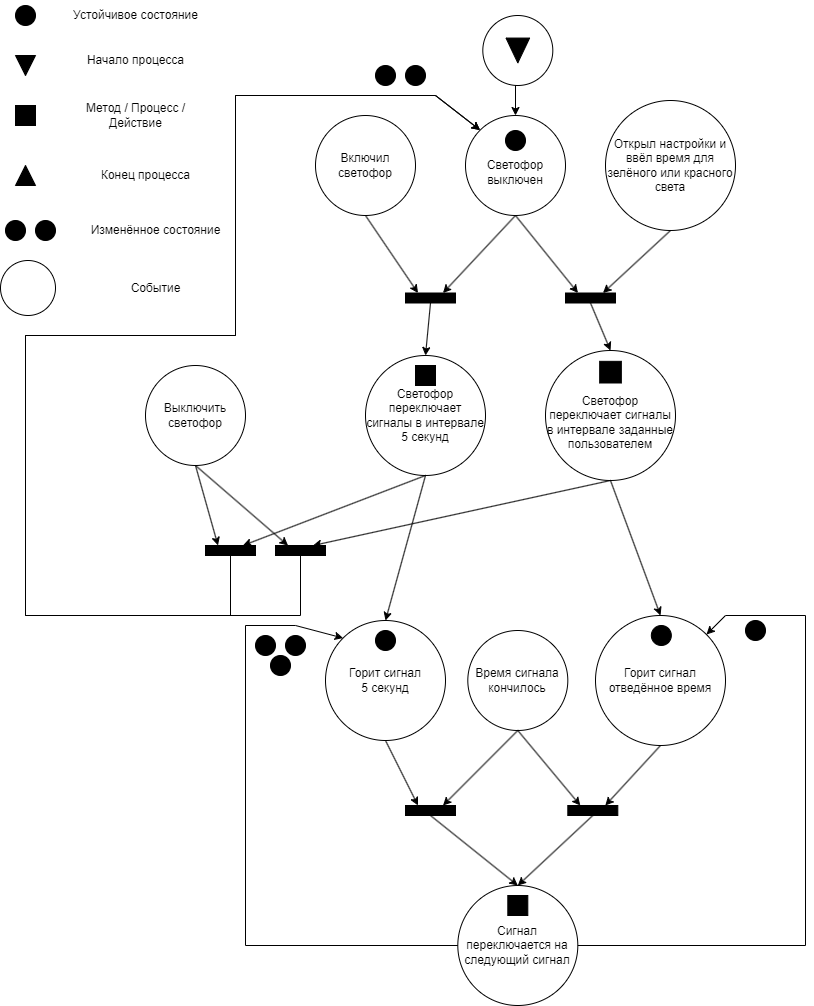

The diagram above was exported from draw.io. Its source (the exported page's mxGraphModel, read from the mxfile embedded in the PNG):
<mxGraphModel dx="1717" dy="992" grid="1" gridSize="10" guides="1" tooltips="1" connect="1" arrows="1" fold="1" page="1" pageScale="1" pageWidth="827" pageHeight="1169" math="0" shadow="0">
  <root>
    <mxCell id="UjEECUcgLwjqPEmS53h7-0" />
    <mxCell id="UjEECUcgLwjqPEmS53h7-1" parent="UjEECUcgLwjqPEmS53h7-0" />
    <mxCell id="UjEECUcgLwjqPEmS53h7-2" value="" style="group" parent="UjEECUcgLwjqPEmS53h7-1" vertex="1" connectable="0">
      <mxGeometry x="10" y="245" width="50" height="20" as="geometry" />
    </mxCell>
    <mxCell id="UjEECUcgLwjqPEmS53h7-3" value="" style="ellipse;whiteSpace=wrap;html=1;aspect=fixed;fillColor=#000000;" parent="UjEECUcgLwjqPEmS53h7-2" vertex="1">
      <mxGeometry width="20" height="20" as="geometry" />
    </mxCell>
    <mxCell id="UjEECUcgLwjqPEmS53h7-4" value="" style="ellipse;whiteSpace=wrap;html=1;aspect=fixed;fillColor=#000000;" parent="UjEECUcgLwjqPEmS53h7-2" vertex="1">
      <mxGeometry x="30" width="20" height="20" as="geometry" />
    </mxCell>
    <mxCell id="UjEECUcgLwjqPEmS53h7-5" style="edgeStyle=orthogonalEdgeStyle;rounded=0;orthogonalLoop=1;jettySize=auto;html=1;entryX=0;entryY=0;entryDx=0;entryDy=0;" parent="UjEECUcgLwjqPEmS53h7-1" edge="1">
      <mxGeometry relative="1" as="geometry">
        <Array as="points">
          <mxPoint x="270" y="330" />
          <mxPoint x="270" y="150" />
        </Array>
        <mxPoint x="568.4982143312845" y="149.99821433128454" as="targetPoint" />
      </mxGeometry>
    </mxCell>
    <mxCell id="UjEECUcgLwjqPEmS53h7-6" value="Устойчивое состояние" style="text;html=1;align=center;verticalAlign=middle;whiteSpace=wrap;rounded=0;" parent="UjEECUcgLwjqPEmS53h7-1" vertex="1">
      <mxGeometry x="70" y="25" width="141" height="30" as="geometry" />
    </mxCell>
    <mxCell id="UjEECUcgLwjqPEmS53h7-7" value="Начало процесса" style="text;html=1;align=center;verticalAlign=middle;whiteSpace=wrap;rounded=0;" parent="UjEECUcgLwjqPEmS53h7-1" vertex="1">
      <mxGeometry x="70" y="70" width="141" height="30" as="geometry" />
    </mxCell>
    <mxCell id="UjEECUcgLwjqPEmS53h7-8" value="Метод / Процесс / Действие" style="text;html=1;align=center;verticalAlign=middle;whiteSpace=wrap;rounded=0;" parent="UjEECUcgLwjqPEmS53h7-1" vertex="1">
      <mxGeometry x="70" y="125" width="141" height="30" as="geometry" />
    </mxCell>
    <mxCell id="UjEECUcgLwjqPEmS53h7-9" value="Конец процесса" style="text;html=1;align=center;verticalAlign=middle;whiteSpace=wrap;rounded=0;" parent="UjEECUcgLwjqPEmS53h7-1" vertex="1">
      <mxGeometry x="80" y="185" width="141" height="30" as="geometry" />
    </mxCell>
    <mxCell id="UjEECUcgLwjqPEmS53h7-10" value="Изменённое состояние" style="text;html=1;align=center;verticalAlign=middle;whiteSpace=wrap;rounded=0;" parent="UjEECUcgLwjqPEmS53h7-1" vertex="1">
      <mxGeometry x="90" y="240" width="141" height="30" as="geometry" />
    </mxCell>
    <mxCell id="UjEECUcgLwjqPEmS53h7-11" value="" style="group" parent="UjEECUcgLwjqPEmS53h7-1" vertex="1" connectable="0">
      <mxGeometry x="5" y="285" width="60" height="55" as="geometry" />
    </mxCell>
    <mxCell id="UjEECUcgLwjqPEmS53h7-12" value="" style="ellipse;whiteSpace=wrap;html=1;aspect=fixed;" parent="UjEECUcgLwjqPEmS53h7-11" vertex="1">
      <mxGeometry width="55" height="55" as="geometry" />
    </mxCell>
    <mxCell id="UjEECUcgLwjqPEmS53h7-13" value="Событие" style="text;html=1;align=center;verticalAlign=middle;whiteSpace=wrap;rounded=0;" parent="UjEECUcgLwjqPEmS53h7-1" vertex="1">
      <mxGeometry x="90" y="297.5" width="141" height="30" as="geometry" />
    </mxCell>
    <mxCell id="UjEECUcgLwjqPEmS53h7-14" value="" style="ellipse;whiteSpace=wrap;html=1;aspect=fixed;fillColor=#000000;" parent="UjEECUcgLwjqPEmS53h7-1" vertex="1">
      <mxGeometry x="20" y="30" width="20" height="20" as="geometry" />
    </mxCell>
    <mxCell id="UjEECUcgLwjqPEmS53h7-15" value="" style="triangle;whiteSpace=wrap;html=1;rotation=90;fillColor=#000000;" parent="UjEECUcgLwjqPEmS53h7-1" vertex="1">
      <mxGeometry x="20" y="80" width="20" height="20" as="geometry" />
    </mxCell>
    <mxCell id="UjEECUcgLwjqPEmS53h7-16" value="" style="rounded=0;whiteSpace=wrap;html=1;fillColor=#000000;" parent="UjEECUcgLwjqPEmS53h7-1" vertex="1">
      <mxGeometry x="20" y="130" width="20" height="20" as="geometry" />
    </mxCell>
    <mxCell id="UjEECUcgLwjqPEmS53h7-17" value="" style="triangle;whiteSpace=wrap;html=1;rotation=-90;fillColor=#000000;" parent="UjEECUcgLwjqPEmS53h7-1" vertex="1">
      <mxGeometry x="20" y="190" width="20" height="20" as="geometry" />
    </mxCell>
    <mxCell id="UjEECUcgLwjqPEmS53h7-18" value="" style="group" parent="UjEECUcgLwjqPEmS53h7-1" vertex="1" connectable="0">
      <mxGeometry x="482.69" y="40" width="74.62" height="70" as="geometry" />
    </mxCell>
    <mxCell id="UjEECUcgLwjqPEmS53h7-19" value="" style="ellipse;whiteSpace=wrap;html=1;aspect=fixed;" parent="UjEECUcgLwjqPEmS53h7-18" vertex="1">
      <mxGeometry x="4.62" width="70" height="70" as="geometry" />
    </mxCell>
    <mxCell id="UjEECUcgLwjqPEmS53h7-20" value="" style="triangle;whiteSpace=wrap;html=1;rotation=90;fillColor=#000000;" parent="UjEECUcgLwjqPEmS53h7-18" vertex="1">
      <mxGeometry x="27.18416666666667" y="23.181818181818183" width="24.87333333333334" height="23.636363636363637" as="geometry" />
    </mxCell>
    <mxCell id="jP9PLHTVG9xh4sTRszf9-0" value="" style="group" parent="UjEECUcgLwjqPEmS53h7-1" vertex="1" connectable="0">
      <mxGeometry x="470" y="140" width="100" height="100" as="geometry" />
    </mxCell>
    <mxCell id="jP9PLHTVG9xh4sTRszf9-1" value="&lt;div&gt;&lt;br&gt;&lt;/div&gt;Светофор выключен" style="ellipse;whiteSpace=wrap;html=1;aspect=fixed;" parent="jP9PLHTVG9xh4sTRszf9-0" vertex="1">
      <mxGeometry width="100" height="100" as="geometry" />
    </mxCell>
    <mxCell id="jP9PLHTVG9xh4sTRszf9-2" value="" style="ellipse;whiteSpace=wrap;html=1;aspect=fixed;fillColor=#000000;" parent="jP9PLHTVG9xh4sTRszf9-0" vertex="1">
      <mxGeometry x="39.999999999999964" y="15" width="20" height="20" as="geometry" />
    </mxCell>
    <mxCell id="jP9PLHTVG9xh4sTRszf9-3" style="edgeStyle=orthogonalEdgeStyle;rounded=0;orthogonalLoop=1;jettySize=auto;html=1;exitX=0.5;exitY=1;exitDx=0;exitDy=0;entryX=0.5;entryY=0;entryDx=0;entryDy=0;" parent="UjEECUcgLwjqPEmS53h7-1" source="UjEECUcgLwjqPEmS53h7-19" target="jP9PLHTVG9xh4sTRszf9-1" edge="1">
      <mxGeometry relative="1" as="geometry" />
    </mxCell>
    <mxCell id="jP9PLHTVG9xh4sTRszf9-4" value="" style="group" parent="UjEECUcgLwjqPEmS53h7-1" vertex="1" connectable="0">
      <mxGeometry x="320" y="140" width="100" height="100" as="geometry" />
    </mxCell>
    <mxCell id="jP9PLHTVG9xh4sTRszf9-5" value="Включил светофор&lt;div&gt;&lt;/div&gt;" style="ellipse;whiteSpace=wrap;html=1;aspect=fixed;" parent="jP9PLHTVG9xh4sTRszf9-4" vertex="1">
      <mxGeometry width="100" height="100" as="geometry" />
    </mxCell>
    <mxCell id="jP9PLHTVG9xh4sTRszf9-7" value="" style="group" parent="UjEECUcgLwjqPEmS53h7-1" vertex="1" connectable="0">
      <mxGeometry x="620" y="130" width="130" height="130" as="geometry" />
    </mxCell>
    <mxCell id="jP9PLHTVG9xh4sTRszf9-8" value="Открыл настройки и ввёл время для зелёного или красного света&lt;div&gt;&lt;/div&gt;" style="ellipse;whiteSpace=wrap;html=1;aspect=fixed;" parent="jP9PLHTVG9xh4sTRszf9-7" vertex="1">
      <mxGeometry x="-10" y="-5" width="130" height="130" as="geometry" />
    </mxCell>
    <mxCell id="mtKMYSHkH4iLqrWulfAw-0" style="rounded=0;orthogonalLoop=1;jettySize=auto;html=1;exitX=0.5;exitY=1;exitDx=0;exitDy=0;entryX=0.5;entryY=0;entryDx=0;entryDy=0;" parent="UjEECUcgLwjqPEmS53h7-1" source="fkezvZJNeNGTXAzf3cM2-0" target="fkezvZJNeNGTXAzf3cM2-3" edge="1">
      <mxGeometry relative="1" as="geometry" />
    </mxCell>
    <mxCell id="fkezvZJNeNGTXAzf3cM2-0" value="" style="rounded=0;whiteSpace=wrap;html=1;fillColor=#000000;" parent="UjEECUcgLwjqPEmS53h7-1" vertex="1">
      <mxGeometry x="410" y="317.5" width="50" height="10" as="geometry" />
    </mxCell>
    <mxCell id="mtKMYSHkH4iLqrWulfAw-1" style="rounded=0;orthogonalLoop=1;jettySize=auto;html=1;exitX=0.5;exitY=1;exitDx=0;exitDy=0;entryX=0.5;entryY=0;entryDx=0;entryDy=0;" parent="UjEECUcgLwjqPEmS53h7-1" source="fkezvZJNeNGTXAzf3cM2-1" target="fkezvZJNeNGTXAzf3cM2-6" edge="1">
      <mxGeometry relative="1" as="geometry" />
    </mxCell>
    <mxCell id="fkezvZJNeNGTXAzf3cM2-1" value="" style="rounded=0;whiteSpace=wrap;html=1;fillColor=#000000;" parent="UjEECUcgLwjqPEmS53h7-1" vertex="1">
      <mxGeometry x="570" y="317.5" width="50" height="10" as="geometry" />
    </mxCell>
    <mxCell id="fkezvZJNeNGTXAzf3cM2-2" value="" style="group" parent="UjEECUcgLwjqPEmS53h7-1" vertex="1" connectable="0">
      <mxGeometry x="370" y="380" width="120" height="120" as="geometry" />
    </mxCell>
    <mxCell id="fkezvZJNeNGTXAzf3cM2-3" value="Светофор переключает сигналы в интервале 5 секунд&lt;div&gt;&lt;/div&gt;" style="ellipse;whiteSpace=wrap;html=1;aspect=fixed;" parent="fkezvZJNeNGTXAzf3cM2-2" vertex="1">
      <mxGeometry width="120" height="120" as="geometry" />
    </mxCell>
    <mxCell id="fkezvZJNeNGTXAzf3cM2-4" value="" style="rounded=0;whiteSpace=wrap;html=1;fillColor=#000000;" parent="fkezvZJNeNGTXAzf3cM2-2" vertex="1">
      <mxGeometry x="50" y="10" width="20" height="20" as="geometry" />
    </mxCell>
    <mxCell id="fkezvZJNeNGTXAzf3cM2-5" value="" style="group" parent="UjEECUcgLwjqPEmS53h7-1" vertex="1" connectable="0">
      <mxGeometry x="550" y="375" width="130" height="130" as="geometry" />
    </mxCell>
    <mxCell id="fkezvZJNeNGTXAzf3cM2-6" value="&lt;br&gt;Светофор переключает сигналы в интервале заданные пользователем&lt;div&gt;&lt;/div&gt;" style="ellipse;whiteSpace=wrap;html=1;aspect=fixed;" parent="fkezvZJNeNGTXAzf3cM2-5" vertex="1">
      <mxGeometry width="130" height="130" as="geometry" />
    </mxCell>
    <mxCell id="fkezvZJNeNGTXAzf3cM2-7" value="" style="rounded=0;whiteSpace=wrap;html=1;fillColor=#000000;" parent="fkezvZJNeNGTXAzf3cM2-5" vertex="1">
      <mxGeometry x="54.166666666666664" y="10.833333333333332" width="21.666666666666664" height="21.666666666666664" as="geometry" />
    </mxCell>
    <mxCell id="fkezvZJNeNGTXAzf3cM2-10" value="" style="group" parent="UjEECUcgLwjqPEmS53h7-1" vertex="1" connectable="0">
      <mxGeometry x="150" y="390.00000000000006" width="100" height="100" as="geometry" />
    </mxCell>
    <mxCell id="fkezvZJNeNGTXAzf3cM2-11" value="Выключить светофор&lt;div&gt;&lt;/div&gt;" style="ellipse;whiteSpace=wrap;html=1;aspect=fixed;" parent="fkezvZJNeNGTXAzf3cM2-10" vertex="1">
      <mxGeometry width="100" height="100" as="geometry" />
    </mxCell>
    <mxCell id="fkezvZJNeNGTXAzf3cM2-33" style="rounded=0;orthogonalLoop=1;jettySize=auto;html=1;exitX=0.5;exitY=1;exitDx=0;exitDy=0;entryX=0;entryY=0;entryDx=0;entryDy=0;" parent="UjEECUcgLwjqPEmS53h7-1" source="fkezvZJNeNGTXAzf3cM2-12" target="jP9PLHTVG9xh4sTRszf9-1" edge="1">
      <mxGeometry relative="1" as="geometry">
        <Array as="points">
          <mxPoint x="235" y="640" />
          <mxPoint x="30" y="640" />
          <mxPoint x="30" y="360" />
          <mxPoint x="240" y="360" />
          <mxPoint x="240" y="120" />
          <mxPoint x="440" y="120" />
        </Array>
      </mxGeometry>
    </mxCell>
    <mxCell id="fkezvZJNeNGTXAzf3cM2-12" value="" style="rounded=0;whiteSpace=wrap;html=1;fillColor=#000000;" parent="UjEECUcgLwjqPEmS53h7-1" vertex="1">
      <mxGeometry x="210" y="570" width="50" height="10" as="geometry" />
    </mxCell>
    <mxCell id="fkezvZJNeNGTXAzf3cM2-13" value="" style="group" parent="UjEECUcgLwjqPEmS53h7-1" vertex="1" connectable="0">
      <mxGeometry x="330" y="645" width="120" height="120" as="geometry" />
    </mxCell>
    <mxCell id="fkezvZJNeNGTXAzf3cM2-14" value="Горит сигнал&lt;br&gt;5 секунд&lt;div&gt;&lt;/div&gt;" style="ellipse;whiteSpace=wrap;html=1;aspect=fixed;" parent="fkezvZJNeNGTXAzf3cM2-13" vertex="1">
      <mxGeometry width="120" height="120" as="geometry" />
    </mxCell>
    <mxCell id="fkezvZJNeNGTXAzf3cM2-16" value="" style="ellipse;whiteSpace=wrap;html=1;aspect=fixed;fillColor=#000000;" parent="fkezvZJNeNGTXAzf3cM2-13" vertex="1">
      <mxGeometry x="50" y="10" width="20" height="20" as="geometry" />
    </mxCell>
    <mxCell id="fkezvZJNeNGTXAzf3cM2-17" value="" style="group" parent="UjEECUcgLwjqPEmS53h7-1" vertex="1" connectable="0">
      <mxGeometry x="600" y="640" width="130" height="130" as="geometry" />
    </mxCell>
    <mxCell id="fkezvZJNeNGTXAzf3cM2-18" value="Горит сигнал&lt;br&gt;отведённое время&lt;div&gt;&lt;/div&gt;" style="ellipse;whiteSpace=wrap;html=1;aspect=fixed;" parent="fkezvZJNeNGTXAzf3cM2-17" vertex="1">
      <mxGeometry width="130" height="130" as="geometry" />
    </mxCell>
    <mxCell id="fkezvZJNeNGTXAzf3cM2-20" value="" style="ellipse;whiteSpace=wrap;html=1;aspect=fixed;fillColor=#000000;" parent="fkezvZJNeNGTXAzf3cM2-17" vertex="1">
      <mxGeometry x="55.83000000000004" y="10" width="20" height="20" as="geometry" />
    </mxCell>
    <mxCell id="fkezvZJNeNGTXAzf3cM2-21" style="rounded=0;orthogonalLoop=1;jettySize=auto;html=1;exitX=0.5;exitY=1;exitDx=0;exitDy=0;entryX=0.25;entryY=0;entryDx=0;entryDy=0;" parent="UjEECUcgLwjqPEmS53h7-1" source="jP9PLHTVG9xh4sTRszf9-5" target="fkezvZJNeNGTXAzf3cM2-0" edge="1">
      <mxGeometry relative="1" as="geometry" />
    </mxCell>
    <mxCell id="fkezvZJNeNGTXAzf3cM2-22" style="rounded=0;orthogonalLoop=1;jettySize=auto;html=1;exitX=0.5;exitY=1;exitDx=0;exitDy=0;entryX=0.75;entryY=0;entryDx=0;entryDy=0;" parent="UjEECUcgLwjqPEmS53h7-1" source="jP9PLHTVG9xh4sTRszf9-1" target="fkezvZJNeNGTXAzf3cM2-0" edge="1">
      <mxGeometry relative="1" as="geometry" />
    </mxCell>
    <mxCell id="fkezvZJNeNGTXAzf3cM2-23" style="rounded=0;orthogonalLoop=1;jettySize=auto;html=1;exitX=0.5;exitY=1;exitDx=0;exitDy=0;entryX=0.25;entryY=0;entryDx=0;entryDy=0;" parent="UjEECUcgLwjqPEmS53h7-1" source="jP9PLHTVG9xh4sTRszf9-1" target="fkezvZJNeNGTXAzf3cM2-1" edge="1">
      <mxGeometry relative="1" as="geometry" />
    </mxCell>
    <mxCell id="fkezvZJNeNGTXAzf3cM2-24" style="rounded=0;orthogonalLoop=1;jettySize=auto;html=1;exitX=0.5;exitY=1;exitDx=0;exitDy=0;entryX=0.75;entryY=0;entryDx=0;entryDy=0;" parent="UjEECUcgLwjqPEmS53h7-1" source="jP9PLHTVG9xh4sTRszf9-8" target="fkezvZJNeNGTXAzf3cM2-1" edge="1">
      <mxGeometry relative="1" as="geometry" />
    </mxCell>
    <mxCell id="fkezvZJNeNGTXAzf3cM2-25" style="rounded=0;orthogonalLoop=1;jettySize=auto;html=1;exitX=0.5;exitY=1;exitDx=0;exitDy=0;entryX=0.25;entryY=0;entryDx=0;entryDy=0;" parent="UjEECUcgLwjqPEmS53h7-1" source="fkezvZJNeNGTXAzf3cM2-11" target="fkezvZJNeNGTXAzf3cM2-12" edge="1">
      <mxGeometry relative="1" as="geometry" />
    </mxCell>
    <mxCell id="fkezvZJNeNGTXAzf3cM2-26" style="rounded=0;orthogonalLoop=1;jettySize=auto;html=1;exitX=0.5;exitY=1;exitDx=0;exitDy=0;entryX=0.75;entryY=0;entryDx=0;entryDy=0;" parent="UjEECUcgLwjqPEmS53h7-1" source="fkezvZJNeNGTXAzf3cM2-3" target="fkezvZJNeNGTXAzf3cM2-12" edge="1">
      <mxGeometry relative="1" as="geometry" />
    </mxCell>
    <mxCell id="fkezvZJNeNGTXAzf3cM2-34" style="rounded=0;orthogonalLoop=1;jettySize=auto;html=1;exitX=0.5;exitY=1;exitDx=0;exitDy=0;entryX=0;entryY=0;entryDx=0;entryDy=0;" parent="UjEECUcgLwjqPEmS53h7-1" source="fkezvZJNeNGTXAzf3cM2-28" target="jP9PLHTVG9xh4sTRszf9-1" edge="1">
      <mxGeometry relative="1" as="geometry">
        <Array as="points">
          <mxPoint x="305" y="640" />
          <mxPoint x="30" y="640" />
          <mxPoint x="30" y="360" />
          <mxPoint x="240" y="360" />
          <mxPoint x="240" y="120" />
          <mxPoint x="440" y="120" />
        </Array>
      </mxGeometry>
    </mxCell>
    <mxCell id="fkezvZJNeNGTXAzf3cM2-28" value="" style="rounded=0;whiteSpace=wrap;html=1;fillColor=#000000;" parent="UjEECUcgLwjqPEmS53h7-1" vertex="1">
      <mxGeometry x="280" y="570" width="50" height="10" as="geometry" />
    </mxCell>
    <mxCell id="fkezvZJNeNGTXAzf3cM2-29" style="rounded=0;orthogonalLoop=1;jettySize=auto;html=1;exitX=0.5;exitY=1;exitDx=0;exitDy=0;entryX=0.25;entryY=0;entryDx=0;entryDy=0;" parent="UjEECUcgLwjqPEmS53h7-1" source="fkezvZJNeNGTXAzf3cM2-11" target="fkezvZJNeNGTXAzf3cM2-28" edge="1">
      <mxGeometry relative="1" as="geometry" />
    </mxCell>
    <mxCell id="fkezvZJNeNGTXAzf3cM2-30" style="rounded=0;orthogonalLoop=1;jettySize=auto;html=1;exitX=0.5;exitY=1;exitDx=0;exitDy=0;entryX=0.75;entryY=0;entryDx=0;entryDy=0;" parent="UjEECUcgLwjqPEmS53h7-1" source="fkezvZJNeNGTXAzf3cM2-6" target="fkezvZJNeNGTXAzf3cM2-28" edge="1">
      <mxGeometry relative="1" as="geometry" />
    </mxCell>
    <mxCell id="fkezvZJNeNGTXAzf3cM2-31" style="rounded=0;orthogonalLoop=1;jettySize=auto;html=1;exitX=0.5;exitY=1;exitDx=0;exitDy=0;entryX=0.5;entryY=0;entryDx=0;entryDy=0;" parent="UjEECUcgLwjqPEmS53h7-1" source="fkezvZJNeNGTXAzf3cM2-3" target="fkezvZJNeNGTXAzf3cM2-14" edge="1">
      <mxGeometry relative="1" as="geometry" />
    </mxCell>
    <mxCell id="fkezvZJNeNGTXAzf3cM2-32" style="rounded=0;orthogonalLoop=1;jettySize=auto;html=1;exitX=0.5;exitY=1;exitDx=0;exitDy=0;entryX=0.5;entryY=0;entryDx=0;entryDy=0;" parent="UjEECUcgLwjqPEmS53h7-1" source="fkezvZJNeNGTXAzf3cM2-6" target="fkezvZJNeNGTXAzf3cM2-18" edge="1">
      <mxGeometry relative="1" as="geometry" />
    </mxCell>
    <mxCell id="fkezvZJNeNGTXAzf3cM2-35" value="" style="group" parent="UjEECUcgLwjqPEmS53h7-1" vertex="1" connectable="0">
      <mxGeometry x="380" y="90" width="50" height="20" as="geometry" />
    </mxCell>
    <mxCell id="fkezvZJNeNGTXAzf3cM2-36" value="" style="ellipse;whiteSpace=wrap;html=1;aspect=fixed;fillColor=#000000;" parent="fkezvZJNeNGTXAzf3cM2-35" vertex="1">
      <mxGeometry width="20" height="20" as="geometry" />
    </mxCell>
    <mxCell id="fkezvZJNeNGTXAzf3cM2-37" value="" style="ellipse;whiteSpace=wrap;html=1;aspect=fixed;fillColor=#000000;" parent="fkezvZJNeNGTXAzf3cM2-35" vertex="1">
      <mxGeometry x="30" width="20" height="20" as="geometry" />
    </mxCell>
    <mxCell id="VuAjkly6fQdaodLsYg6E-0" value="" style="group" vertex="1" connectable="0" parent="UjEECUcgLwjqPEmS53h7-1">
      <mxGeometry x="472.31" y="655" width="100" height="100" as="geometry" />
    </mxCell>
    <mxCell id="VuAjkly6fQdaodLsYg6E-1" value="Время сигнала&lt;br&gt;кончилось&lt;div&gt;&lt;/div&gt;" style="ellipse;whiteSpace=wrap;html=1;aspect=fixed;" vertex="1" parent="VuAjkly6fQdaodLsYg6E-0">
      <mxGeometry width="100" height="100" as="geometry" />
    </mxCell>
    <mxCell id="VuAjkly6fQdaodLsYg6E-12" style="rounded=0;orthogonalLoop=1;jettySize=auto;html=1;exitX=0.5;exitY=1;exitDx=0;exitDy=0;entryX=0.5;entryY=0;entryDx=0;entryDy=0;" edge="1" parent="UjEECUcgLwjqPEmS53h7-1" source="VuAjkly6fQdaodLsYg6E-2" target="VuAjkly6fQdaodLsYg6E-5">
      <mxGeometry relative="1" as="geometry" />
    </mxCell>
    <mxCell id="VuAjkly6fQdaodLsYg6E-2" value="" style="rounded=0;whiteSpace=wrap;html=1;fillColor=#000000;" vertex="1" parent="UjEECUcgLwjqPEmS53h7-1">
      <mxGeometry x="410" y="830" width="50" height="10" as="geometry" />
    </mxCell>
    <mxCell id="VuAjkly6fQdaodLsYg6E-11" style="rounded=0;orthogonalLoop=1;jettySize=auto;html=1;exitX=0.5;exitY=1;exitDx=0;exitDy=0;entryX=0.5;entryY=0;entryDx=0;entryDy=0;" edge="1" parent="UjEECUcgLwjqPEmS53h7-1" source="VuAjkly6fQdaodLsYg6E-3" target="VuAjkly6fQdaodLsYg6E-5">
      <mxGeometry relative="1" as="geometry" />
    </mxCell>
    <mxCell id="VuAjkly6fQdaodLsYg6E-3" value="" style="rounded=0;whiteSpace=wrap;html=1;fillColor=#000000;" vertex="1" parent="UjEECUcgLwjqPEmS53h7-1">
      <mxGeometry x="572.31" y="830" width="50" height="10" as="geometry" />
    </mxCell>
    <mxCell id="VuAjkly6fQdaodLsYg6E-4" value="" style="group" vertex="1" connectable="0" parent="UjEECUcgLwjqPEmS53h7-1">
      <mxGeometry x="462.31" y="910" width="120" height="120" as="geometry" />
    </mxCell>
    <mxCell id="VuAjkly6fQdaodLsYg6E-5" value="Сигнал переключается на следующий сигнал&lt;div&gt;&lt;/div&gt;" style="ellipse;whiteSpace=wrap;html=1;aspect=fixed;" vertex="1" parent="VuAjkly6fQdaodLsYg6E-4">
      <mxGeometry width="120" height="120" as="geometry" />
    </mxCell>
    <mxCell id="VuAjkly6fQdaodLsYg6E-6" value="" style="rounded=0;whiteSpace=wrap;html=1;fillColor=#000000;" vertex="1" parent="VuAjkly6fQdaodLsYg6E-4">
      <mxGeometry x="50" y="10" width="20" height="20" as="geometry" />
    </mxCell>
    <mxCell id="VuAjkly6fQdaodLsYg6E-7" style="rounded=0;orthogonalLoop=1;jettySize=auto;html=1;exitX=0.5;exitY=1;exitDx=0;exitDy=0;entryX=0.25;entryY=0;entryDx=0;entryDy=0;" edge="1" parent="UjEECUcgLwjqPEmS53h7-1" source="fkezvZJNeNGTXAzf3cM2-14" target="VuAjkly6fQdaodLsYg6E-2">
      <mxGeometry relative="1" as="geometry" />
    </mxCell>
    <mxCell id="VuAjkly6fQdaodLsYg6E-8" style="rounded=0;orthogonalLoop=1;jettySize=auto;html=1;exitX=0.5;exitY=1;exitDx=0;exitDy=0;entryX=0.75;entryY=0;entryDx=0;entryDy=0;" edge="1" parent="UjEECUcgLwjqPEmS53h7-1" source="VuAjkly6fQdaodLsYg6E-1" target="VuAjkly6fQdaodLsYg6E-2">
      <mxGeometry relative="1" as="geometry" />
    </mxCell>
    <mxCell id="VuAjkly6fQdaodLsYg6E-9" style="rounded=0;orthogonalLoop=1;jettySize=auto;html=1;exitX=0.5;exitY=1;exitDx=0;exitDy=0;entryX=0.25;entryY=0;entryDx=0;entryDy=0;" edge="1" parent="UjEECUcgLwjqPEmS53h7-1" source="VuAjkly6fQdaodLsYg6E-1" target="VuAjkly6fQdaodLsYg6E-3">
      <mxGeometry relative="1" as="geometry" />
    </mxCell>
    <mxCell id="VuAjkly6fQdaodLsYg6E-10" style="rounded=0;orthogonalLoop=1;jettySize=auto;html=1;exitX=0.5;exitY=1;exitDx=0;exitDy=0;entryX=0.75;entryY=0;entryDx=0;entryDy=0;" edge="1" parent="UjEECUcgLwjqPEmS53h7-1" source="fkezvZJNeNGTXAzf3cM2-18" target="VuAjkly6fQdaodLsYg6E-3">
      <mxGeometry relative="1" as="geometry" />
    </mxCell>
    <mxCell id="VuAjkly6fQdaodLsYg6E-13" style="rounded=0;orthogonalLoop=1;jettySize=auto;html=1;exitX=0;exitY=0.5;exitDx=0;exitDy=0;entryX=0;entryY=0;entryDx=0;entryDy=0;" edge="1" parent="UjEECUcgLwjqPEmS53h7-1" source="VuAjkly6fQdaodLsYg6E-5" target="fkezvZJNeNGTXAzf3cM2-14">
      <mxGeometry relative="1" as="geometry">
        <Array as="points">
          <mxPoint x="250" y="970" />
          <mxPoint x="250" y="650" />
          <mxPoint x="300" y="650" />
        </Array>
      </mxGeometry>
    </mxCell>
    <mxCell id="VuAjkly6fQdaodLsYg6E-14" style="rounded=0;orthogonalLoop=1;jettySize=auto;html=1;exitX=1;exitY=0.5;exitDx=0;exitDy=0;entryX=1;entryY=0;entryDx=0;entryDy=0;" edge="1" parent="UjEECUcgLwjqPEmS53h7-1" source="VuAjkly6fQdaodLsYg6E-5" target="fkezvZJNeNGTXAzf3cM2-18">
      <mxGeometry relative="1" as="geometry">
        <Array as="points">
          <mxPoint x="810" y="970" />
          <mxPoint x="810" y="640" />
          <mxPoint x="730" y="640" />
        </Array>
      </mxGeometry>
    </mxCell>
    <mxCell id="VuAjkly6fQdaodLsYg6E-15" value="" style="group" vertex="1" connectable="0" parent="UjEECUcgLwjqPEmS53h7-1">
      <mxGeometry x="260" y="660" width="50" height="20" as="geometry" />
    </mxCell>
    <mxCell id="VuAjkly6fQdaodLsYg6E-16" value="" style="ellipse;whiteSpace=wrap;html=1;aspect=fixed;fillColor=#000000;" vertex="1" parent="VuAjkly6fQdaodLsYg6E-15">
      <mxGeometry width="20" height="20" as="geometry" />
    </mxCell>
    <mxCell id="VuAjkly6fQdaodLsYg6E-17" value="" style="ellipse;whiteSpace=wrap;html=1;aspect=fixed;fillColor=#000000;" vertex="1" parent="VuAjkly6fQdaodLsYg6E-15">
      <mxGeometry x="30" width="20" height="20" as="geometry" />
    </mxCell>
    <mxCell id="VuAjkly6fQdaodLsYg6E-18" value="" style="ellipse;whiteSpace=wrap;html=1;aspect=fixed;fillColor=#000000;" vertex="1" parent="UjEECUcgLwjqPEmS53h7-1">
      <mxGeometry x="275" y="680" width="20" height="20" as="geometry" />
    </mxCell>
    <mxCell id="VuAjkly6fQdaodLsYg6E-19" value="" style="ellipse;whiteSpace=wrap;html=1;aspect=fixed;fillColor=#000000;" vertex="1" parent="UjEECUcgLwjqPEmS53h7-1">
      <mxGeometry x="750" y="645" width="20" height="20" as="geometry" />
    </mxCell>
  </root>
</mxGraphModel>